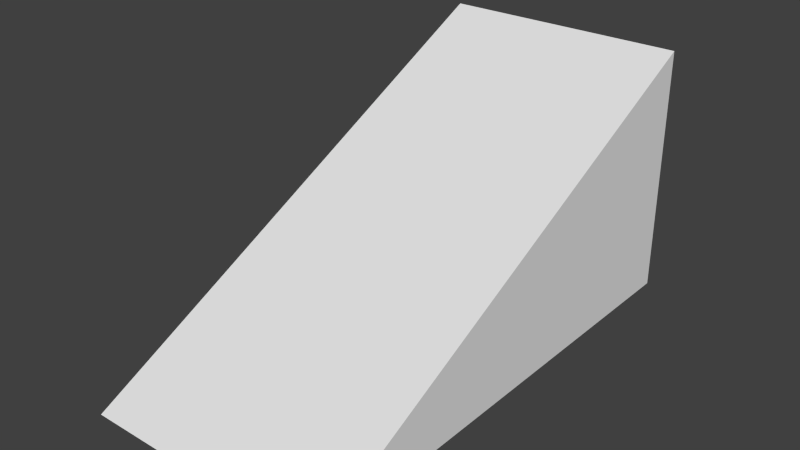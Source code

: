 # Source: 1x2_Ramp.blend  (saved by Blender 2.73.0; exported with 4.5.12 LTS)
import bpy
from mathutils import Matrix  # noqa: F401  (used for matrix-valued properties, if any)

bpy.ops.wm.read_factory_settings(use_empty=True)
scene = bpy.context.scene
scene.name = 'Scene'

# ---- collections
col_collection_1 = bpy.data.collections.new('Collection 1'); scene.collection.children.link(col_collection_1)

# ---- world
world_world = bpy.data.worlds.new('World'); scene.world = world_world
world_world.color = (0.05088, 0.05088, 0.05088)
world_world.use_sun_shadow = False
world_world.sun_shadow_jitter_overblur = 0.0
world_world.cycles.sampling_method = 'MANUAL'
world_world.cycles.sample_map_resolution = 256

# ---- meshes
me_cube_001 = bpy.data.meshes.new('Cube.001')
me_cube_001.from_pydata([(-1.0, -2.0, 0.0), (-1.0, 2.0, 0.0), (1.0, 2.0, 0.0), (1.0, -2.0, 0.0), (-1.0, 2.0, 2.0), (1.0, 2.0, 2.0)], [], [(4, 5, 2, 1), (5, 3, 2), (0, 1, 2, 3), (4, 1, 0), (0, 3, 5, 4)])
_uv = me_cube_001.uv_layers.new(name='UVMap')
_uv.uv.foreach_set('vector', [0.382, 0.4271, 0.5729, 0.4271, 0.5729, 0.618, 0.382, 0.618, 0.5729, 0.4271, 0.9548, 0.618, 0.5729, 0.618, 0.382, 0.9999, 0.382, 0.618, 0.5729, 0.618, 0.5729, 0.9999, 0.382, 0.4271, 0.382, 0.618, 9.77e-05, 0.618, 0.382, 9.775e-05, 0.5729, 9.77e-05, 0.5729, 0.4271, 0.382, 0.4271])
me_cube_001.use_remesh_preserve_volume = False
me_cube_001.use_remesh_preserve_attributes = False
me_cube_001.use_mirror_vertex_groups = False
me_cube_001.update()

# ---- objects
ob_cube = bpy.data.objects.new('Cube', me_cube_001)

# ---- transforms, parenting, visibility, modifiers, constraints
ob_cube.location = (0.0, 0.0, 0.0)
ob_cube.lineart.crease_threshold = 0.0

# ---- collection membership
col_collection_1.objects.link(ob_cube)

# ---- scene / render settings (as saved in the file)
scene.frame_start = 1; scene.frame_end = 250; scene.frame_set(1)
scene.render.engine = 'BLENDER_EEVEE_NEXT'
scene.render.resolution_percentage = 50
scene.render.dither_intensity = 0.0
scene.cycles.use_denoising = False
scene.cycles.samples = 10
scene.cycles.sampling_pattern = 'TABULATED_SOBOL'
scene.cycles.light_sampling_threshold = 0.0
scene.cycles.use_adaptive_sampling = False
scene.cycles.use_light_tree = False
scene.cycles.blur_glossy = 0.0
scene.cycles.pixel_filter_type = 'GAUSSIAN'
scene.cycles.sample_clamp_indirect = 0.0
scene.view_settings.view_transform = 'Standard'
bpy.context.view_layer.update()

# ---- added for rendering (the .blend has no active camera and no usable light): camera, sun
cam_auto = bpy.data.cameras.new('AutoCamera')
cam_auto.lens = 50.0
cam_auto.sensor_width = 36.0
cam_auto.clip_end = 1000.0
ob_auto_camera = bpy.data.objects.new('AutoCamera', cam_auto)
scene.collection.objects.link(ob_auto_camera)
ob_auto_camera.location = (4.53266, -5.43919, 4.62613)
ob_auto_camera.rotation_euler = (1.09748, -7.21219e-08, 0.694738)
scene.camera = ob_auto_camera
light_auto_sun = bpy.data.lights.new('AutoSun', 'SUN')
light_auto_sun.energy = 3.0
light_auto_sun.angle = 0.0523599
ob_auto_sun = bpy.data.objects.new('AutoSun', light_auto_sun)
scene.collection.objects.link(ob_auto_sun)
ob_auto_sun.rotation_euler = (0.872665, 0.174533, 0.523599)
bpy.context.view_layer.update()
